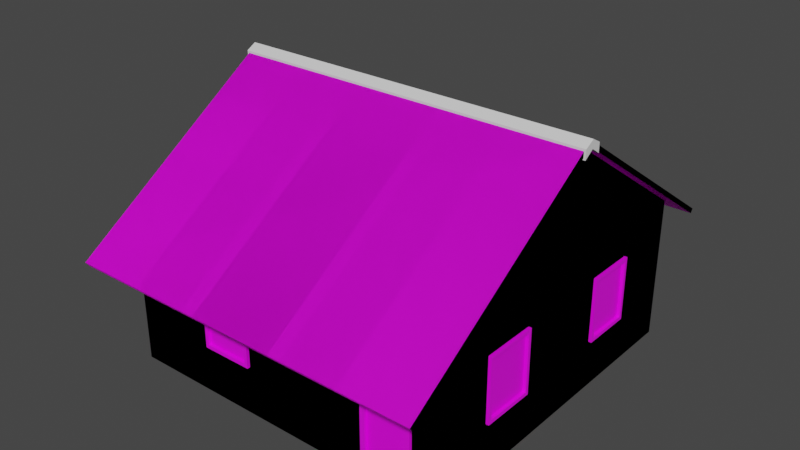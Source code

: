 # Source: 09_casa.blend  (saved by Blender 2.83.18; exported with 4.5.12 LTS)
import bpy
from mathutils import Matrix  # noqa: F401  (used for matrix-valued properties, if any)

bpy.ops.wm.read_factory_settings(use_empty=True)
scene = bpy.context.scene
scene.name = 'Scene'

# ---- collections
col_casa09_lod0 = bpy.data.collections.new('casa09_LOD0'); scene.collection.children.link(col_casa09_lod0)
col_casa09_lod1 = bpy.data.collections.new('casa09_LOD1'); scene.collection.children.link(col_casa09_lod1)

# ---- images (referenced by path relative to the original .blend; pixels are not part of the script)
import os
ASSET_DIR = os.environ.get("B2B_ASSET_DIR", "")  # directory of the original .blend (textures are referenced by path, not embedded)
HERE = os.path.dirname(os.path.abspath(__file__))  # packed textures are extracted next to this script under _unpacked/

def load_image(name, relpath, width, height, colorspace="sRGB"):
    """Load a texture the original file referenced (path relative to the .blend, or extracted next to this script)."""
    p = next((c for c in (os.path.join(HERE, relpath), os.path.join(ASSET_DIR, relpath)) if relpath and os.path.exists(c)), "")
    if p:
        img = bpy.data.images.load(p, check_existing=True)
        img.name = name
    else:  # same state as the original file: an image datablock whose file is absent (Cycles renders it pink)
        img = bpy.data.images.new(name, width, height)
        img.source = "FILE"
        img.filepath = "//" + (relpath or name)
    img.colorspace_settings.name = colorspace
    return img
img_ufvhai2lw_2k_albedo_jpg = load_image('ufvhai2lw_2K_Albedo.jpg', 'ufvhai2lw_2K_Albedo.jpg', 1024, 1024, 'sRGB')
img_ufumcirew_2k_albedo_jpg = load_image('ufumcirew_2K_Albedo.jpg', 'ufumcirew_2K_Albedo.jpg', 1024, 1024, 'sRGB')
img_ugiscdsew_2k_albedo_jpg = load_image('ugiscdsew_2K_Albedo.jpg', 'ugiscdsew_2K_Albedo.jpg', 1024, 1024, 'sRGB')
img_ufiiaayew_2k_albedo_png = load_image('ufiiaayew_2K_Albedo.png', 'ufiiaayew_2K_Albedo.png', 1024, 1024, 'sRGB')
img_portasejanelas_png = load_image('portasEJanelas.png', 'portasEJanelas.png', 1024, 1024, 'sRGB')
img_untitled = load_image('Untitled', '', 1024, 1024, 'sRGB')
img_defaultmaterial_base_color_png = load_image('DefaultMaterial_Base_Color.png', 'DefaultMaterial_Base_Color.png', 1024, 1024, 'sRGB')

# ---- materials (node trees are filled in below, after node groups)
mat_paredes = bpy.data.materials.new('paredes')
mat_paredes.alpha_threshold = 0.0
mat_paredes.use_transparent_shadow = False
mat_paredes.line_color = (0.0, 0.0, 0.0, 1.0)
mat_madeira = bpy.data.materials.new('madeira')
mat_madeira.use_transparent_shadow = False
mat_portas_janelas = bpy.data.materials.new('portas_janelas')
mat_portas_janelas.use_transparent_shadow = False
mat_telhado = bpy.data.materials.new('telhado')
mat_telhado.use_transparent_shadow = False
mat_portas_janelas_001 = bpy.data.materials.new('portas_janelas.001')
mat_portas_janelas_001.use_transparent_shadow = False

# ---- material node trees
mat_paredes.use_nodes = True; mat_paredes.node_tree.nodes.clear()
_N = mat_paredes.node_tree.nodes; _L = mat_paredes.node_tree.links
n0 = _N.new('ShaderNodeOutputMaterial'); n0.name = 'Material Output'; n0.location = (300, 300)
n1 = _N.new('ShaderNodeBsdfPrincipled'); n1.name = 'Principled BSDF'; n1.location = (10, 300)
n1.distribution = 'GGX'
n1.subsurface_method = 'BURLEY'
n1.inputs[2].default_value = 0.4
n1.inputs[3].default_value = 1.45
n1.inputs[27].default_value = (0.0, 0.0, 0.0, 1.0)
n1.inputs[28].default_value = 1.0
n2 = _N.new('ShaderNodeTexImage'); n2.name = 'Image Texture'; n2.location = (-1257, -207)
n2.image = img_ufvhai2lw_2k_albedo_jpg
n3 = _N.new('ShaderNodeTexCoord'); n3.name = 'Texture Coordinate'; n3.location = (-2308, 26)
n4 = _N.new('ShaderNodeMapping'); n4.name = 'Mapping'; n4.location = (-1876, 78)
n4.width = 240
n4.inputs[3].default_value = (2.0, 2.0, 2.0)
n5 = _N.new('ShaderNodeTexImage'); n5.name = 'Image Texture.002'; n5.location = (-780, -215)
n5.image = img_ufumcirew_2k_albedo_jpg
n6 = _N.new('ShaderNodeMix'); n6.name = 'Mix'; n6.location = (-329, 78)
n6.data_type = 'RGBA'
n6.inputs[0].default_value = 0.8
n7 = _N.new('ShaderNodeTexImage'); n7.name = 'Image Texture.001'; n7.location = (-781, 134)
n7.image = img_ugiscdsew_2k_albedo_jpg
n8 = _N.new('ShaderNodeTexImage'); n8.name = 'Image Texture.003'; n8.location = (-890, 14)
n8.image = img_ufiiaayew_2k_albedo_png
_L.new(n1.outputs[0], n0.inputs[0])
_L.new(n3.outputs[2], n4.inputs[0])
_L.new(n4.outputs[0], n2.inputs[0])
_L.new(n5.outputs[0], n6.inputs[7])
_L.new(n7.outputs[0], n6.inputs[6])
_L.new(n8.outputs[0], n1.inputs[0])
n0.is_active_output = True
mat_madeira.use_nodes = True; mat_madeira.node_tree.nodes.clear()
_N = mat_madeira.node_tree.nodes; _L = mat_madeira.node_tree.links
n0 = _N.new('ShaderNodeBsdfPrincipled'); n0.name = 'Principled BSDF'; n0.location = (10, 300)
n0.distribution = 'GGX'
n0.subsurface_method = 'BURLEY'
n0.inputs[3].default_value = 1.45
n0.inputs[27].default_value = (0.0, 0.0, 0.0, 1.0)
n0.inputs[28].default_value = 1.0
n1 = _N.new('ShaderNodeOutputMaterial'); n1.name = 'Material Output'; n1.location = (300, 300)
_L.new(n0.outputs[0], n1.inputs[0])
n1.is_active_output = True
mat_portas_janelas.use_nodes = True; mat_portas_janelas.node_tree.nodes.clear()
_N = mat_portas_janelas.node_tree.nodes; _L = mat_portas_janelas.node_tree.links
n0 = _N.new('ShaderNodeOutputMaterial'); n0.name = 'Material Output'; n0.location = (300, 300)
n1 = _N.new('ShaderNodeBsdfPrincipled'); n1.name = 'Principled BSDF'; n1.location = (10, 300)
n1.distribution = 'GGX'
n1.subsurface_method = 'BURLEY'
n1.inputs[3].default_value = 1.45
n1.inputs[27].default_value = (0.0, 0.0, 0.0, 1.0)
n1.inputs[28].default_value = 1.0
n2 = _N.new('ShaderNodeTexImage'); n2.name = 'Image Texture'; n2.location = (-513, 316)
n2.image = img_portasejanelas_png
_L.new(n1.outputs[0], n0.inputs[0])
_L.new(n2.outputs[0], n1.inputs[0])
n0.is_active_output = True
mat_telhado.use_nodes = True; mat_telhado.node_tree.nodes.clear()
_N = mat_telhado.node_tree.nodes; _L = mat_telhado.node_tree.links
n0 = _N.new('ShaderNodeBsdfPrincipled'); n0.name = 'Principled BSDF'; n0.location = (10, 300)
n0.distribution = 'GGX'
n0.subsurface_method = 'BURLEY'
n0.inputs[3].default_value = 1.45
n0.inputs[27].default_value = (0.0, 0.0, 0.0, 1.0)
n0.inputs[28].default_value = 1.0
n1 = _N.new('ShaderNodeOutputMaterial'); n1.name = 'Material Output'; n1.location = (300, 300)
n2 = _N.new('ShaderNodeTexImage'); n2.name = 'Image Texture'; n2.location = (-474, 256)
n2.image = img_untitled
_L.new(n0.outputs[0], n1.inputs[0])
_L.new(n2.outputs[0], n0.inputs[0])
n1.is_active_output = True
mat_portas_janelas_001.use_nodes = True; mat_portas_janelas_001.node_tree.nodes.clear()
_N = mat_portas_janelas_001.node_tree.nodes; _L = mat_portas_janelas_001.node_tree.links
n0 = _N.new('ShaderNodeBsdfPrincipled'); n0.name = 'Principled BSDF'; n0.location = (10, 300)
n0.distribution = 'GGX'
n0.subsurface_method = 'BURLEY'
n0.inputs[3].default_value = 1.45
n0.inputs[27].default_value = (0.0, 0.0, 0.0, 1.0)
n0.inputs[28].default_value = 1.0
n1 = _N.new('ShaderNodeOutputMaterial'); n1.name = 'Material Output'; n1.location = (300, 300)
n2 = _N.new('ShaderNodeTexImage'); n2.name = 'Image Texture'; n2.location = (-422, 151)
n2.image = img_defaultmaterial_base_color_png
_L.new(n0.outputs[0], n1.inputs[0])
_L.new(n2.outputs[0], n0.inputs[0])
n1.is_active_output = True

# ---- world
world_world = bpy.data.worlds.new('World'); scene.world = world_world
world_world.use_nodes = True; world_world.node_tree.nodes.clear()
_N = world_world.node_tree.nodes; _L = world_world.node_tree.links
n0 = _N.new('ShaderNodeOutputWorld'); n0.name = 'World Output'; n0.location = (300, 300)
n1 = _N.new('ShaderNodeBackground'); n1.name = 'Background'; n1.location = (10, 300)
n1.inputs[0].default_value = (0.05088, 0.05088, 0.05088, 1.0)
_L.new(n1.outputs[0], n0.inputs[0])
n0.is_active_output = True
world_world.color = (0.05088, 0.05088, 0.05088)
world_world.use_sun_shadow = False
world_world.sun_shadow_jitter_overblur = 0.0

# ---- meshes
me_cube = bpy.data.meshes.new('Cube')
me_cube.from_pydata([(2.507, 2.704, 2.518), (2.507, 2.704, 0.0), (2.507, -3.296, 2.518), (2.507, -3.296, 0.0), (-3.493, 2.704, 2.518), (-3.493, 2.704, 0.0), (-3.493, -3.296, 2.518), (-3.493, -3.296, 0.0), (2.507, -0.2964, 4.518), (-3.493, -0.2964, 4.518), (2.104, -3.296, 0.0), (1.722, -3.296, 2.518), (2.104, -3.296, 2.0), (-1.878, 2.704, 0.0), (-2.766, 2.704, 0.0), (-2.766, 2.704, 2.0), (1.237, 2.704, 2.0), (0.779, 2.704, 2.518), (0.779, 2.704, 0.0), (0.3212, 2.704, 2.0), (1.237, 2.704, 0.8633), (2.507, 0.5763, 2.0), (2.507, -0.3321, 0.0), (2.507, -2.156, 0.8633), (2.507, -1.24, 0.8633), (-1.497, -3.296, 2.518), (-1.039, -3.296, 2.0), (-1.039, -3.296, 0.8633), (-3.768, -0.4667, 4.377), (-3.768, -0.4667, 4.543), (-3.768, -0.1208, 4.377), (-3.768, -0.1208, 4.543), (2.78, -0.4667, 4.377), (2.78, -0.4667, 4.543), (2.78, -0.1208, 4.377), (2.78, -0.1208, 4.543), (-3.768, -0.2937, 4.493), (-3.768, -0.2937, 4.639), (2.78, -0.2937, 4.493), (2.78, -0.2937, 4.639), (2.747, 3.283, 2.233), (2.747, -4.127, 2.065), (-3.733, 3.283, 2.233), (-3.733, -4.127, 2.065), (2.747, -0.2964, 4.619), (-3.733, -0.2964, 4.619), (2.747, 3.236, 2.163), (2.747, -4.081, 1.995), (-3.733, 3.236, 2.163), (-3.733, -4.081, 1.995), (2.747, -0.2964, 4.518), (-3.733, -0.2964, 4.518), (1.179, 2.627, 0.9273), (0.3787, 2.627, 0.9273), (1.179, 2.627, 1.936), (1.179, 2.752, 0.9273), (0.3787, 2.752, 0.9273), (1.179, 2.752, 1.936), (1.237, 2.752, 0.8633), (0.3212, 2.752, 0.8633), (1.237, 2.752, 2.0), (0.3212, 2.704, 0.8633), (0.3212, 2.752, 2.0), (0.3787, 2.752, 1.936), (0.3787, 2.627, 1.936), (2.435, 0.6339, 0.9273), (2.435, 1.434, 0.9273), (2.435, 0.6339, 1.936), (2.56, 0.6339, 0.9273), (2.56, 1.434, 0.9273), (2.56, 0.6339, 1.936), (2.56, 0.5763, 0.8633), (2.56, 1.492, 0.8633), (2.56, 0.5763, 2.0), (2.507, 0.5763, 0.8633), (2.507, 1.492, 0.8633), (2.507, 1.492, 2.0), (2.56, 1.492, 2.0), (2.56, 1.434, 1.936), (2.435, 1.434, 1.936), (-1.878, 2.704, 2.0), (-1.878, 2.754, 5.96e-08), (-1.878, 2.754, 2.0), (-1.964, 2.754, 5.96e-08), (-1.964, 2.754, 1.914), (-1.964, 2.627, 5.96e-08), (-1.964, 2.627, 1.914), (-2.68, 2.627, 5.96e-08), (-2.68, 2.627, 1.914), (-2.68, 2.754, 5.96e-08), (-2.68, 2.754, 1.914), (-2.766, 2.754, 5.96e-08), (-2.766, 2.754, 2.0), (1.216, -3.296, 5.96e-08), (1.216, -3.296, 2.0), (1.216, -3.346, 5.96e-08), (1.216, -3.346, 2.0), (1.302, -3.346, 5.96e-08), (1.302, -3.346, 1.914), (1.302, -3.22, 5.96e-08), (1.302, -3.22, 1.914), (2.018, -3.22, 5.96e-08), (2.018, -3.22, 1.914), (2.018, -3.346, 5.96e-08), (2.018, -3.346, 1.914), (2.104, -3.346, 5.96e-08), (2.104, -3.346, 2.0), (2.435, -2.099, 0.9273), (2.435, -1.251, 0.9273), (2.435, -2.099, 1.936), (2.56, -2.099, 0.9273), (2.56, -1.251, 0.9273), (2.56, -2.099, 1.936), (2.56, -2.156, 0.8633), (2.56, -1.193, 0.8633), (2.56, -2.156, 2.0), (2.507, -1.193, 0.8633), (2.507, -2.156, 2.0), (2.507, -1.193, 2.0), (2.56, -1.193, 2.0), (2.56, -1.251, 1.936), (2.435, -1.251, 1.936), (-1.898, -3.225, 0.9273), (-1.097, -3.225, 0.9273), (-1.898, -3.225, 1.936), (-1.898, -3.35, 0.9273), (-1.097, -3.35, 0.9273), (-1.898, -3.35, 1.936), (-1.955, -3.35, 0.8633), (-1.039, -3.35, 0.8633), (-1.955, -3.35, 2.0), (-1.955, -3.296, 0.8633), (-1.955, -3.296, 2.0), (-1.039, -3.35, 2.0), (-1.097, -3.35, 1.936), (-1.097, -3.225, 1.936)], [], [(132, 25, 6), (6, 9, 4), (21, 8, 118), (16, 17, 0), (12, 11, 94), (2, 11, 12), (23, 117, 2, 3), (7, 6, 4, 5), (3, 2, 12, 10), (20, 16, 0, 1), (131, 132, 6, 7), (15, 4, 80), (5, 4, 15, 14), (19, 17, 16), (80, 4, 17, 19), (13, 80, 19, 61), (13, 61, 18), (18, 61, 20), (18, 20, 1), (0, 8, 76), (1, 0, 76, 75), (1, 75, 74, 22), (76, 8, 21), (74, 21, 118, 24), (117, 8, 2), (8, 117, 118), (23, 3, 22, 24), (22, 74, 24), (26, 25, 132), (94, 11, 25, 26), (93, 94, 26, 27), (93, 27, 131, 7), (36, 37, 31, 30), (30, 31, 35, 34), (38, 39, 33, 32), (32, 33, 29, 28), (36, 38, 32, 28), (39, 37, 29, 33), (35, 31, 37, 39), (30, 34, 38, 36), (34, 35, 39, 38), (28, 29, 37, 36), (44, 45, 43, 41), (40, 42, 45, 44), (50, 47, 49, 51), (46, 50, 51, 48), (41, 43, 49, 47), (44, 41, 47, 50), (45, 42, 48, 51), (42, 40, 46, 48), (40, 44, 50, 46), (43, 45, 51, 49), (54, 52, 53, 64), (55, 56, 53, 52), (57, 55, 52, 54), (56, 55, 58, 59), (55, 57, 60, 58), (61, 59, 58, 20), (58, 60, 16, 20), (62, 19, 16, 60), (61, 19, 62, 59), (63, 56, 59, 62), (57, 63, 62, 60), (56, 63, 64, 53), (63, 57, 54, 64), (67, 65, 66, 79), (68, 69, 66, 65), (70, 68, 65, 67), (69, 68, 71, 72), (68, 70, 73, 71), (75, 72, 71, 74), (71, 73, 21, 74), (77, 76, 21, 73), (75, 76, 77, 72), (78, 69, 72, 77), (70, 78, 77, 73), (69, 78, 79, 66), (78, 70, 67, 79), (81, 82, 80, 13), (83, 84, 82, 81), (84, 83, 85, 86), (87, 88, 86, 85), (89, 90, 88, 87), (90, 89, 91, 92), (14, 15, 92, 91), (92, 15, 80, 82), (84, 90, 92, 82), (90, 84, 86, 88), (95, 96, 94, 93), (97, 98, 96, 95), (98, 97, 99, 100), (101, 102, 100, 99), (103, 104, 102, 101), (104, 103, 105, 106), (10, 12, 106, 105), (106, 12, 94, 96), (98, 104, 106, 96), (104, 98, 100, 102), (109, 107, 108, 121), (110, 111, 108, 107), (112, 110, 107, 109), (111, 110, 113, 114), (110, 112, 115, 113), (116, 114, 113, 23), (113, 115, 117, 23), (119, 118, 117, 115), (116, 118, 119, 114), (120, 111, 114, 119), (112, 120, 119, 115), (111, 120, 121, 108), (120, 112, 109, 121), (124, 122, 123, 135), (125, 126, 123, 122), (127, 125, 122, 124), (126, 125, 128, 129), (125, 127, 130, 128), (27, 129, 128, 131), (128, 130, 132, 131), (133, 26, 132, 130), (27, 26, 133, 129), (134, 126, 129, 133), (127, 134, 133, 130), (126, 134, 135, 123), (134, 127, 124, 135)])
me_cube.polygons.foreach_set('material_index', [0, 0, 0, 0, 0, 0, 0, 0, 0, 0, 0, 0, 0, 0, 0, 0, 0, 0, 0, 0, 0, 0, 0, 0, 0, 0, 0, 0, 0, 0, 0, 0, 1, 1, 1, 1, 1, 1, 1, 1, 1, 1, 3, 3, 3, 3, 3, 3, 3, 3, 3, 3, 4, 4, 4, 4, 4, 4, 4, 4, 4, 4, 4, 4, 4, 4, 4, 4, 4, 4, 4, 4, 4, 4, 4, 4, 4, 4, 4, 4, 4, 4, 4, 4, 4, 4, 4, 4, 4, 4, 4, 4, 4, 4, 4, 4, 4, 4, 4, 4, 4, 4, 4, 4, 4, 4, 4, 4, 4, 4, 4, 4, 4, 4, 4, 4, 4, 4, 4, 4, 4, 4, 4, 4])
_uv = me_cube.uv_layers.new(name='UVMap')
_uv.uv.foreach_set('vector', [0.133, 0.4488, 0.2029, 0.5279, -0.1019, 0.5279, 0.03277, 0.5279, 0.491, 0.8334, 0.9491, 0.5279, 0.6242, 0.4488, 0.491, 0.8334, 0.3468, 0.4488, 0.6205, 0.4488, 0.5506, 0.5279, 0.8145, 0.5279, 0.7709, 0.4488, 0.6945, 0.5279, 0.6182, 0.4488, 0.8145, 0.5279, 0.6945, 0.5279, 0.7709, 0.4488, 0.2069, 0.2752, 0.2069, 0.4488, 0.03277, 0.5279, 0.03277, 0.1433, 0.03277, 0.1433, 0.03277, 0.5279, 0.9491, 0.5279, 0.9491, 0.1433, 0.8145, 0.1433, 0.8145, 0.5279, 0.7709, 0.4488, 0.7709, 0.1433, 0.6205, 0.2752, 0.6205, 0.4488, 0.8145, 0.5279, 0.8145, 0.1433, 0.133, 0.2752, 0.133, 0.4488, -0.1019, 0.5279, -0.1019, 0.1433, -0.007896, 0.4488, -0.1019, 0.5279, 0.1448, 0.4488, -0.1019, 0.1433, -0.1019, 0.5279, -0.007896, 0.4488, -0.007896, 0.1433, 0.4807, 0.4488, 0.5506, 0.5279, 0.6205, 0.4488, 0.1448, 0.4488, -0.1019, 0.5279, 0.5506, 0.5279, 0.4807, 0.4488, 0.1448, 0.1433, 0.1448, 0.4488, 0.4807, 0.4488, 0.4807, 0.2752, 0.1448, 0.1433, 0.4807, 0.2752, 0.5506, 0.1433, 0.5506, 0.1433, 0.4807, 0.2752, 0.6205, 0.2752, 0.5506, 0.1433, 0.6205, 0.2752, 0.8145, 0.1433, 0.9491, 0.5279, 0.491, 0.8334, 0.7641, 0.4488, 0.9491, 0.1433, 0.9491, 0.5279, 0.7641, 0.4488, 0.7641, 0.2752, 0.9491, 0.1433, 0.7641, 0.2752, 0.6242, 0.2752, 0.4855, 0.1433, 0.7641, 0.4488, 0.491, 0.8334, 0.6242, 0.4488, 0.6242, 0.2752, 0.6242, 0.4488, 0.3468, 0.4488, 0.3468, 0.2752, 0.2069, 0.4488, 0.491, 0.8334, 0.03277, 0.5279, 0.491, 0.8334, 0.2069, 0.4488, 0.3468, 0.4488, 0.2069, 0.2752, 0.03277, 0.1433, 0.4855, 0.1433, 0.3468, 0.2752, 0.4855, 0.1433, 0.6242, 0.2752, 0.3468, 0.2752, 0.2729, 0.4488, 0.2029, 0.5279, 0.133, 0.4488, 0.6182, 0.4488, 0.6945, 0.5279, 0.2029, 0.5279, 0.2729, 0.4488, 0.6182, 0.1433, 0.6182, 0.4488, 0.2729, 0.4488, 0.2729, 0.2752, 0.6182, 0.1433, 0.2729, 0.2752, 0.133, 0.2752, -0.1019, 0.1433, 0.5, 0.4986, 0.5, 0.5209, 0.5264, 0.5062, 0.5264, 0.4808, 0.0, 0.4808, 0.0, 0.5062, 1.0, 0.5062, 1.0, 0.4808, 0.5, 0.4986, 0.5, 0.5209, 0.4736, 0.5062, 0.4736, 0.4808, 1.0, 0.4808, 1.0, 0.5062, 0.0, 0.5062, 0.0, 0.4808, 0.0, 0.5, 1.0, 0.5, 1.0, 0.4736, 0.0, 0.4736, 1.0, 0.5, 0.0, 0.5, 0.0, 0.4736, 1.0, 0.4736, 1.0, 0.5264, 0.0, 0.5264, 0.0, 0.5, 1.0, 0.5, 0.0, 0.5264, 1.0, 0.5264, 1.0, 0.5, 0.0, 0.5, 0.5264, 0.4808, 0.5264, 0.5062, 0.5, 0.5209, 0.5, 0.4986, 0.4736, 0.4808, 0.4736, 0.5062, 0.5, 0.5209, 0.5, 0.4986, 0.9182, 0.522, 0.08178, 0.522, 0.08178, 0.03354, 0.9182, 0.03354, 0.08178, 0.522, 0.9182, 0.522, 0.9182, 0.978, 0.08178, 0.978, 0.9182, 0.522, 0.9182, 0.03354, 0.08178, 0.03354, 0.08178, 0.522, 0.08178, 0.522, 0.08178, 0.978, 0.9182, 0.978, 0.9182, 0.522, 0.9182, 0.03354, 0.08178, 0.03354, 0.08178, 0.03354, 0.9182, 0.03354, 0.9182, 0.522, 0.9182, 0.03354, 0.9182, 0.03354, 0.9182, 0.522, 0.9182, 0.978, 0.9182, 0.522, 0.9182, 0.522, 0.9182, 0.978, 0.9182, 0.522, 0.08178, 0.522, 0.08178, 0.522, 0.9182, 0.522, 0.08178, 0.522, 0.08178, 0.978, 0.08178, 0.978, 0.08178, 0.522, 0.08178, 0.03354, 0.08178, 0.522, 0.08178, 0.522, 0.08178, 0.03354, 0.1689, 0.6951, 0.1689, 0.4619, 0.3261, 0.4619, 0.3261, 0.6951, 0.8073, 0.7029, 0.8073, 0.7816, 0.797, 0.7816, 0.797, 0.7029, 0.8371, 0.4321, 0.79, 0.4321, 0.79, 0.4217, 0.8371, 0.4217, 0.8051, 0.3201, 0.8051, 0.3987, 0.8003, 0.4035, 0.8003, 0.3153, 0.8051, 0.3987, 0.8729, 0.3987, 0.8777, 0.4035, 0.8003, 0.4035, 0.79, 0.3153, 0.8003, 0.3153, 0.8003, 0.4035, 0.79, 0.4035, 0.8003, 0.4035, 0.8777, 0.4035, 0.8777, 0.4139, 0.8003, 0.4139, 0.8777, 0.3153, 0.8881, 0.3153, 0.8881, 0.4035, 0.8777, 0.4035, 0.8003, 0.3049, 0.8777, 0.3049, 0.8777, 0.3153, 0.8003, 0.3153, 0.8729, 0.3201, 0.8051, 0.3201, 0.8003, 0.3153, 0.8777, 0.3153, 0.8729, 0.3987, 0.8729, 0.3201, 0.8777, 0.3153, 0.8777, 0.4035, 0.622, 0.83, 0.5749, 0.83, 0.5749, 0.8197, 0.622, 0.8197, 0.8729, 0.3201, 0.8729, 0.3987, 0.8626, 0.3987, 0.8626, 0.3201, 0.003913, 0.6951, 0.003913, 0.4619, 0.1611, 0.4619, 0.1611, 0.6951, 0.7891, 0.7029, 0.7891, 0.7816, 0.7788, 0.7816, 0.7788, 0.7029, 0.4022, 0.8482, 0.3551, 0.8482, 0.3551, 0.8378, 0.4022, 0.8378, 0.5821, 0.718, 0.5821, 0.7967, 0.5773, 0.8015, 0.5773, 0.7132, 0.5821, 0.7967, 0.6499, 0.7967, 0.6547, 0.8015, 0.5773, 0.8015, 0.5669, 0.7132, 0.5773, 0.7132, 0.5773, 0.8015, 0.5669, 0.8015, 0.5773, 0.8015, 0.6547, 0.8015, 0.6547, 0.8118, 0.5773, 0.8118, 0.6547, 0.7132, 0.665, 0.7132, 0.665, 0.8015, 0.6547, 0.8015, 0.5773, 0.7029, 0.6547, 0.7029, 0.6547, 0.7132, 0.5773, 0.7132, 0.6499, 0.718, 0.5821, 0.718, 0.5773, 0.7132, 0.6547, 0.7132, 0.6499, 0.7967, 0.6499, 0.718, 0.6547, 0.7132, 0.6547, 0.8015, 0.4572, 0.83, 0.41, 0.83, 0.41, 0.8197, 0.4572, 0.8197, 0.6499, 0.718, 0.6499, 0.7967, 0.6395, 0.7967, 0.6395, 0.718, 0.0132, 0.7029, 0.0132, 0.9858, 0.003913, 0.9858, 0.003913, 0.7029, 0.01952, 0.7029, 0.01952, 0.9787, 0.0132, 0.9858, 0.0132, 0.7029, 0.01952, 0.9787, 0.01952, 0.7029, 0.02881, 0.7029, 0.02881, 0.9787, 0.1533, 0.4541, 0.1533, 0.003913, 0.003913, 0.003913, 0.003913, 0.4541, 0.09753, 0.7029, 0.09753, 0.9787, 0.08825, 0.9787, 0.08825, 0.7029, 0.09753, 0.9787, 0.09753, 0.7029, 0.1039, 0.7029, 0.1039, 0.9858, 0.1131, 0.7029, 0.1131, 0.9858, 0.1039, 0.9858, 0.1039, 0.7029, 0.1039, 0.9858, 0.1039, 0.9961, 0.0132, 0.9961, 0.0132, 0.9858, 0.01952, 0.9787, 0.09753, 0.9787, 0.1039, 0.9858, 0.0132, 0.9858, 0.09753, 0.9787, 0.01952, 0.9787, 0.01952, 0.9684, 0.09753, 0.9684, 0.0132, 0.7029, 0.0132, 0.9858, 0.003913, 0.9858, 0.003913, 0.7029, 0.01952, 0.7029, 0.01952, 0.9787, 0.0132, 0.9858, 0.0132, 0.7029, 0.01952, 0.9787, 0.01952, 0.7029, 0.02881, 0.7029, 0.02881, 0.9787, 0.1533, 0.4541, 0.1533, 0.003913, 0.003913, 0.003913, 0.003913, 0.4541, 0.09753, 0.7029, 0.09753, 0.9787, 0.08825, 0.9787, 0.08825, 0.7029, 0.09753, 0.9787, 0.09753, 0.7029, 0.1039, 0.7029, 0.1039, 0.9858, 0.1131, 0.7029, 0.1131, 0.9858, 0.1039, 0.9858, 0.1039, 0.7029, 0.1039, 0.9858, 0.1039, 0.9961, 0.0132, 0.9961, 0.0132, 0.9858, 0.01952, 0.9787, 0.09753, 0.9787, 0.1039, 0.9858, 0.0132, 0.9858, 0.09753, 0.9787, 0.01952, 0.9787, 0.01952, 0.9684, 0.09753, 0.9684, 0.1689, 0.6951, 0.1689, 0.4619, 0.3261, 0.4619, 0.3261, 0.6951, 0.8073, 0.7029, 0.8073, 0.7816, 0.797, 0.7816, 0.797, 0.7029, 0.8371, 0.4321, 0.79, 0.4321, 0.79, 0.4217, 0.8371, 0.4217, 0.8051, 0.3201, 0.8051, 0.3987, 0.8003, 0.4035, 0.8003, 0.3153, 0.8051, 0.3987, 0.8729, 0.3987, 0.8777, 0.4035, 0.8003, 0.4035, 0.79, 0.3153, 0.8003, 0.3153, 0.8003, 0.4035, 0.79, 0.4035, 0.8003, 0.4035, 0.8777, 0.4035, 0.8777, 0.4139, 0.8003, 0.4139, 0.8777, 0.3153, 0.8881, 0.3153, 0.8881, 0.4035, 0.8777, 0.4035, 0.8003, 0.3049, 0.8777, 0.3049, 0.8777, 0.3153, 0.8003, 0.3153, 0.8729, 0.3201, 0.8051, 0.3201, 0.8003, 0.3153, 0.8777, 0.3153, 0.8729, 0.3987, 0.8729, 0.3201, 0.8777, 0.3153, 0.8777, 0.4035, 0.622, 0.83, 0.5749, 0.83, 0.5749, 0.8197, 0.622, 0.8197, 0.8729, 0.3201, 0.8729, 0.3987, 0.8626, 0.3987, 0.8626, 0.3201, 0.003913, 0.6951, 0.003913, 0.4619, 0.1611, 0.4619, 0.1611, 0.6951, 0.7891, 0.7029, 0.7891, 0.7816, 0.7788, 0.7816, 0.7788, 0.7029, 0.4022, 0.8482, 0.3551, 0.8482, 0.3551, 0.8378, 0.4022, 0.8378, 0.5821, 0.718, 0.5821, 0.7967, 0.5773, 0.8015, 0.5773, 0.7132, 0.5821, 0.7967, 0.6499, 0.7967, 0.6547, 0.8015, 0.5773, 0.8015, 0.5669, 0.7132, 0.5773, 0.7132, 0.5773, 0.8015, 0.5669, 0.8015, 0.5773, 0.8015, 0.6547, 0.8015, 0.6547, 0.8118, 0.5773, 0.8118, 0.6547, 0.7132, 0.665, 0.7132, 0.665, 0.8015, 0.6547, 0.8015, 0.5773, 0.7029, 0.6547, 0.7029, 0.6547, 0.7132, 0.5773, 0.7132, 0.6499, 0.718, 0.5821, 0.718, 0.5773, 0.7132, 0.6547, 0.7132, 0.6499, 0.7967, 0.6499, 0.718, 0.6547, 0.7132, 0.6547, 0.8015, 0.4572, 0.83, 0.41, 0.83, 0.41, 0.8197, 0.4572, 0.8197, 0.6499, 0.718, 0.6499, 0.7967, 0.6395, 0.7967, 0.6395, 0.718])
me_cube.materials.append(mat_paredes)
me_cube.materials.append(mat_madeira)
me_cube.materials.append(mat_portas_janelas)
me_cube.materials.append(mat_telhado)
me_cube.materials.append(mat_portas_janelas_001)
me_cube.use_remesh_preserve_volume = False
me_cube.use_remesh_preserve_attributes = False
me_cube.use_mirror_vertex_groups = False
me_cube.update()
me_cube_003 = bpy.data.meshes.new('Cube.003')
me_cube_003.from_pydata([(2.507, 2.704, 2.518), (2.507, 2.704, 0.0), (2.507, -3.296, 0.0), (-3.493, 2.704, 2.518), (-3.493, 2.704, 0.0), (-3.493, -3.296, 2.518), (-3.493, -3.296, 0.0), (2.507, -0.2964, 4.518), (-3.493, -0.2964, 4.518), (2.507, -3.296, 2.518), (2.747, 3.283, 2.233), (2.747, -4.127, 2.065), (-3.733, 3.283, 2.233), (-3.733, -4.127, 2.065), (2.747, -0.2964, 4.619), (-3.733, -0.2964, 4.619), (2.747, 3.236, 2.163), (2.747, -4.081, 1.995), (-3.733, 3.236, 2.163), (-3.733, -4.081, 1.995), (2.747, -0.2964, 4.518), (-3.733, -0.2964, 4.518)], [], [(5, 8, 3), (6, 5, 3, 4), (4, 3, 0, 1), (1, 0, 9, 2), (2, 9, 5, 6), (0, 7, 9), (14, 15, 13, 11), (10, 12, 15, 14), (20, 17, 19, 21), (16, 20, 21, 18), (11, 13, 19, 17), (14, 11, 17, 20), (15, 12, 18, 21), (12, 10, 16, 18), (10, 14, 20, 16), (13, 15, 21, 19)])
me_cube_003.polygons.foreach_set('material_index', [0, 0, 0, 0, 0, 0, 1, 1, 1, 1, 1, 1, 1, 1, 1, 1])
_uv = me_cube_003.uv_layers.new(name='UVMap')
_uv.uv.foreach_set('vector', [0.9312, 0.8569, 0.7523, 0.9808, 0.5734, 0.8569, 0.9312, 0.701, 0.9312, 0.8569, 0.5734, 0.8569, 0.5734, 0.701, 0.9572, 0.02128, 0.9572, 0.4263, 0.02811, 0.4263, 0.02811, 0.02128, 0.5277, 0.4838, 0.5277, 0.7016, 0.02806, 0.7016, 0.02806, 0.4838, 0.563, 0.6603, 0.563, 0.4839, 0.968, 0.4839, 0.968, 0.6603, 0.5277, 0.7016, 0.2779, 0.8746, 0.02806, 0.7016, 0.9182, 0.522, 0.08178, 0.522, 0.08178, -0.02199, 0.9182, -0.02199, 0.08178, 0.522, 0.9182, 0.522, 0.9182, 0.978, 0.08178, 0.978, 0.9182, 0.522, 0.9182, -0.02199, 0.08178, -0.02199, 0.08178, 0.522, 0.08178, 0.522, 0.08178, 0.978, 0.9182, 0.978, 0.9182, 0.522, 0.9182, -0.02199, 0.08178, -0.02199, 0.08178, -0.02199, 0.9182, -0.02199, 0.9182, 0.522, 0.9182, -0.02199, 0.9182, -0.02199, 0.9182, 0.522, 0.9182, 0.978, 0.9182, 0.522, 0.9182, 0.522, 0.9182, 0.978, 0.9182, 0.522, 0.08178, 0.522, 0.08178, 0.522, 0.9182, 0.522, 0.08178, 0.522, 0.08178, 0.978, 0.08178, 0.978, 0.08178, 0.522, 0.08178, -0.02199, 0.08178, 0.522, 0.08178, 0.522, 0.08178, -0.02199])
me_cube_003.materials.append(mat_paredes)
me_cube_003.materials.append(mat_telhado)
me_cube_003.use_remesh_preserve_volume = False
me_cube_003.use_remesh_preserve_attributes = False
me_cube_003.use_mirror_vertex_groups = False
me_cube_003.update()

# ---- objects
ob_09_casa_lod0 = bpy.data.objects.new('09_casa_LOD0', me_cube)
ob_09_casa_lod1 = bpy.data.objects.new('09_casa_LOD1', me_cube_003)

# ---- transforms, parenting, visibility, modifiers, constraints
ob_09_casa_lod0.location = (0.4933, 0.2964, 0.0)
ob_09_casa_lod0.lock_rotations_4d = False
ob_09_casa_lod0.empty_display_type = 'ARROWS'
ob_09_casa_lod0.lineart.crease_threshold = 0.0
ob_09_casa_lod1.location = (0.4933, 0.2964, 0.0)
ob_09_casa_lod1.lock_rotations_4d = False
ob_09_casa_lod1.empty_display_type = 'ARROWS'
ob_09_casa_lod1.lineart.crease_threshold = 0.0

# ---- collection membership
col_casa09_lod0.objects.link(ob_09_casa_lod0)
col_casa09_lod1.objects.link(ob_09_casa_lod1)

# ---- scene / render settings (as saved in the file)
scene.frame_start = 1; scene.frame_end = 250; scene.frame_set(1)
scene.render.engine = 'BLENDER_EEVEE_NEXT'
scene.cycles.use_denoising = False
scene.cycles.samples = 128
scene.cycles.sampling_pattern = 'TABULATED_SOBOL'
scene.cycles.use_adaptive_sampling = False
scene.cycles.use_light_tree = False
scene.view_settings.view_transform = 'Filmic'
bpy.context.view_layer.update()

# ---- added for rendering (the .blend has no active camera and no usable light): camera, sun
cam_auto = bpy.data.cameras.new('AutoCamera')
cam_auto.lens = 50.0
cam_auto.sensor_width = 36.0
cam_auto.clip_end = 1000.0
ob_auto_camera = bpy.data.objects.new('AutoCamera', cam_auto)
scene.collection.objects.link(ob_auto_camera)
ob_auto_camera.location = (10.105, -12.2524, 10.4039)
ob_auto_camera.rotation_euler = (1.09748, -7.21219e-08, 0.694738)
scene.camera = ob_auto_camera
light_auto_sun = bpy.data.lights.new('AutoSun', 'SUN')
light_auto_sun.energy = 3.0
light_auto_sun.angle = 0.0523599
ob_auto_sun = bpy.data.objects.new('AutoSun', light_auto_sun)
scene.collection.objects.link(ob_auto_sun)
ob_auto_sun.rotation_euler = (0.872665, 0.174533, 0.523599)
bpy.context.view_layer.update()
